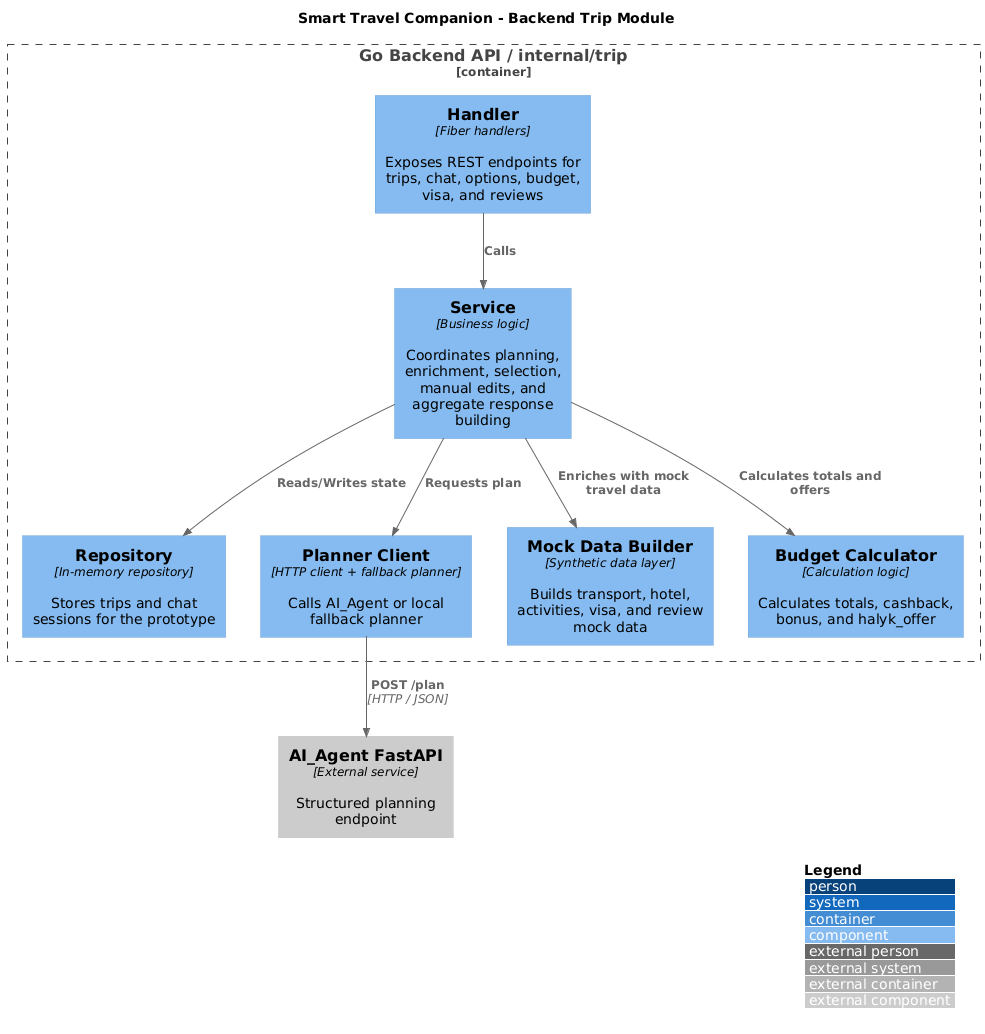

The diagram above was rendered by PlantUML. Its source (embedded in the PNG):
@startuml
!include https://raw.githubusercontent.com/plantuml-stdlib/C4-PlantUML/master/C4_Component.puml

LAYOUT_WITH_LEGEND()

title Smart Travel Companion - Backend Trip Module

Container_Boundary(backend, "Go Backend API / internal/trip") {
  Component(handler, "Handler", "Fiber handlers", "Exposes REST endpoints for trips, chat, options, budget, visa, and reviews")
  Component(service, "Service", "Business logic", "Coordinates planning, enrichment, selection, manual edits, and aggregate response building")
  Component(repository, "Repository", "In-memory repository", "Stores trips and chat sessions for the prototype")
  Component(plannerclient, "Planner Client", "HTTP client + fallback planner", "Calls AI_Agent or local fallback planner")
  Component(mockbuilder, "Mock Data Builder", "Synthetic data layer", "Builds transport, hotel, activities, visa, and review mock data")
  Component(budgetcalc, "Budget Calculator", "Calculation logic", "Calculates totals, cashback, bonus, and halyk_offer")
}

Component_Ext(aiagent, "AI_Agent FastAPI", "External service", "Structured planning endpoint")

Rel(handler, service, "Calls")
Rel(service, repository, "Reads/Writes state")
Rel(service, plannerclient, "Requests plan")
Rel(service, mockbuilder, "Enriches with mock travel data")
Rel(service, budgetcalc, "Calculates totals and offers")
Rel(plannerclient, aiagent, "POST /plan", "HTTP / JSON")
@enduml